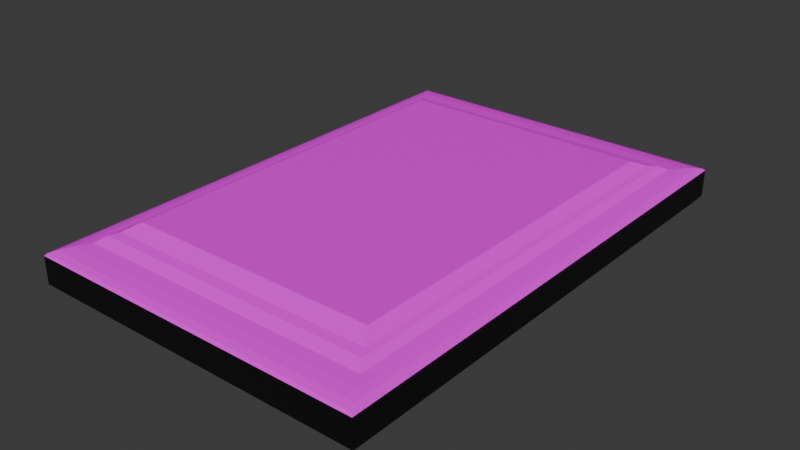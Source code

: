 # Source: GroundRound.blend  (saved by Blender 4.0.36; exported with 4.5.12 LTS)
import bpy
from mathutils import Matrix  # noqa: F401  (used for matrix-valued properties, if any)

bpy.ops.wm.read_factory_settings(use_empty=True)
scene = bpy.context.scene
scene.name = 'Scene'

# ---- collections
col_collection = bpy.data.collections.new('Collection'); scene.collection.children.link(col_collection)

# ---- images (referenced by path relative to the original .blend; pixels are not part of the script)
import os
ASSET_DIR = os.environ.get("B2B_ASSET_DIR", "")  # directory of the original .blend (textures are referenced by path, not embedded)
HERE = os.path.dirname(os.path.abspath(__file__))  # packed textures are extracted next to this script under _unpacked/

def load_image(name, relpath, width, height, colorspace="sRGB"):
    """Load a texture the original file referenced (path relative to the .blend, or extracted next to this script)."""
    p = next((c for c in (os.path.join(HERE, relpath), os.path.join(ASSET_DIR, relpath)) if relpath and os.path.exists(c)), "")
    if p:
        img = bpy.data.images.load(p, check_existing=True)
        img.name = name
    else:  # same state as the original file: an image datablock whose file is absent (Cycles renders it pink)
        img = bpy.data.images.new(name, width, height)
        img.source = "FILE"
        img.filepath = "//" + (relpath or name)
    img.colorspace_settings.name = colorspace
    return img
img_ground_round_jpg = load_image('Ground Round.jpg', 'Ground Round.jpg', 1024, 1024, 'sRGB')

# ---- materials (node trees are filled in below, after node groups)
mat_material = bpy.data.materials.new('Material')
mat_material.alpha_threshold = 0.0
mat_material.use_transparent_shadow = False
mat_material.roughness = 0.5
mat_material.line_color = (0.0, 0.0, 0.0, 1.0)
mat_material_002 = bpy.data.materials.new('Material.002')
mat_material_002.use_transparent_shadow = False
mat_material_003 = bpy.data.materials.new('Material.003')
mat_material_003.use_transparent_shadow = False

# ---- material node trees
mat_material.use_nodes = True; mat_material.node_tree.nodes.clear()
_N = mat_material.node_tree.nodes; _L = mat_material.node_tree.links
n0 = _N.new('ShaderNodeOutputMaterial'); n0.name = 'Material Output'; n0.location = (300, 300)
n1 = _N.new('ShaderNodeBsdfPrincipled'); n1.name = 'Principled BSDF'; n1.location = (10, 300)
n1.inputs[3].default_value = 1.45
n2 = _N.new('ShaderNodeTexImage'); n2.name = 'Image Texture'; n2.location = (-280, 275)
n2.image = img_ground_round_jpg
_L.new(n1.outputs[0], n0.inputs[0])
_L.new(n2.outputs[0], n1.inputs[0])
n0.is_active_output = True
mat_material_002.use_nodes = True; mat_material_002.node_tree.nodes.clear()
_N = mat_material_002.node_tree.nodes; _L = mat_material_002.node_tree.links
n0 = _N.new('ShaderNodeBsdfPrincipled'); n0.name = 'Principled BSDF'; n0.location = (10, 300)
n0.inputs[0].default_value = (0.0, 0.0, 0.0, 1.0)
n0.inputs[3].default_value = 1.45
n1 = _N.new('ShaderNodeOutputMaterial'); n1.name = 'Material Output'; n1.location = (300, 300)
_L.new(n0.outputs[0], n1.inputs[0])
n1.is_active_output = True
mat_material_003.use_nodes = True; mat_material_003.node_tree.nodes.clear()
_N = mat_material_003.node_tree.nodes; _L = mat_material_003.node_tree.links
n0 = _N.new('ShaderNodeBsdfPrincipled'); n0.name = 'Principled BSDF'; n0.location = (10, 300)
n0.inputs[0].default_value = (0.002801, 0.002801, 0.002801, 1.0)
n0.inputs[3].default_value = 1.45
n1 = _N.new('ShaderNodeOutputMaterial'); n1.name = 'Material Output'; n1.location = (300, 300)
_L.new(n0.outputs[0], n1.inputs[0])
n1.is_active_output = True

# ---- world
world_world = bpy.data.worlds.new('World'); scene.world = world_world
world_world.use_nodes = True; world_world.node_tree.nodes.clear()
_N = world_world.node_tree.nodes; _L = world_world.node_tree.links
n0 = _N.new('ShaderNodeOutputWorld'); n0.name = 'World Output'; n0.location = (300, 300)
n1 = _N.new('ShaderNodeBackground'); n1.name = 'Background'; n1.location = (10, 300)
n1.inputs[0].default_value = (0.05088, 0.05088, 0.05088, 1.0)
_L.new(n1.outputs[0], n0.inputs[0])
n0.is_active_output = True
world_world.color = (0.05088, 0.05088, 0.05088)
world_world.use_sun_shadow = False
world_world.sun_shadow_jitter_overblur = 0.0

# ---- meshes
me_cube_001 = bpy.data.meshes.new('Cube.001')
me_cube_001.from_pydata([(-0.1479, -0.01233, 0.2196), (-0.1283, -0.006956, 0.1905), (-0.1362, -0.007759, 0.2023), (-0.1424, -0.00901, 0.2116), (-0.1465, -0.01059, 0.2175), (-0.1479, -0.01233, -0.2196), (-0.1283, -0.006956, -0.1905), (-0.1362, -0.007759, -0.2023), (-0.1424, -0.00901, -0.2116), (-0.1465, -0.01059, -0.2175), (0.1479, -0.01233, 0.2196), (0.1283, -0.006956, 0.1905), (0.1362, -0.007759, 0.2023), (0.1424, -0.00901, 0.2116), (0.1465, -0.01059, 0.2175), (0.1479, -0.01233, -0.2196), (0.1283, -0.006956, -0.1905), (0.1362, -0.007759, -0.2023), (0.1424, -0.00901, -0.2116), (0.1465, -0.01059, -0.2175), (-0.1086, 0.004757, 0.1613), (-0.1224, -0.002701, 0.1818), (-0.1172, -0.001215, 0.174), (-0.1086, 0.004757, -0.1613), (-0.1224, -0.002701, -0.1818), (-0.1172, -0.001215, -0.174), (0.1086, 0.004757, 0.1613), (0.1224, -0.002701, 0.1818), (0.1172, -0.001215, 0.174), (0.1086, 0.004757, -0.1613), (0.1224, -0.002701, -0.1818), (0.1172, -0.001215, -0.174)], [], [(24, 30, 16, 6), (29, 23, 20, 26), (1, 6, 7, 2), (2, 7, 8, 3), (3, 8, 9, 4), (4, 9, 5, 0), (30, 27, 11, 16), (6, 16, 17, 7), (7, 17, 18, 8), (8, 18, 19, 9), (9, 19, 15, 5), (16, 11, 12, 17), (17, 12, 13, 18), (18, 13, 14, 19), (19, 14, 10, 15), (21, 24, 6, 1), (11, 1, 2, 12), (12, 2, 3, 13), (13, 3, 4, 14), (14, 4, 0, 10), (20, 23, 25, 22), (22, 25, 24, 21), (23, 29, 31, 25), (25, 31, 30, 24), (29, 26, 28, 31), (31, 28, 27, 30), (26, 20, 22, 28), (28, 22, 21, 27), (27, 21, 1, 11)])
_uv = me_cube_001.uv_layers.new(name='UVMap')
_uv.uv.foreach_set('vector', [0.08274, 0.05361, 0.07451, 0.8887, 0.05427, 0.9086, 0.06289, 0.03352, 0.1222, 0.8419, 0.1295, 0.101, 0.8728, 0.1051, 0.8655, 0.846, 0.9407, 0.03837, 0.06289, 0.03352, 0.03615, 0.006444, 0.968, 0.01159, 0.968, 0.01159, 0.03615, 0.006444, 0.0151, -0.03349, 0.9898, -0.0281, -2.018, 0.9639, -1.044, 0.9692, -1.03, 1.036, -2.033, 1.031, -2.033, 1.031, -1.03, 1.036, -1.026, 1.066, -2.038, 1.06, 0.07451, 0.8887, 0.9122, 0.8933, 0.9321, 0.9134, 0.05427, 0.9086, 0.06289, 0.03352, 0.05427, 0.9086, 0.02699, 0.9353, 0.03615, 0.006444, 0.03615, 0.006444, 0.02699, 0.9353, -0.01316, 0.9565, -0.003583, -0.01514, -1.007, 0.9694, -0.03185, 0.9748, -0.01875, 1.042, -1.021, 1.036, -1.021, 1.036, -0.01875, 1.042, -0.0143, 1.072, -1.026, 1.066, 0.05427, 0.9086, 0.9321, 0.9134, 0.9588, 0.9405, 0.02699, 0.9353, 0.02699, 0.9353, 0.9588, 0.9405, 0.9795, 1.02, 0.004767, 1.015, 0.004767, 1.015, 0.9795, 1.02, 0.993, 1.047, -0.009261, 1.042, -0.009261, 1.042, 0.993, 1.047, 0.9974, 1.077, -0.0143, 1.072, 0.9205, 0.05824, 0.08274, 0.05361, 0.06289, 0.03352, 0.9407, 0.03837, 0.9321, 0.9134, 0.9407, 0.03837, 0.968, 0.01159, 0.9588, 0.9405, 0.9588, 0.9405, 0.968, 0.01159, 1.008, -0.009555, 0.9986, 0.9621, 1.017, 0.9806, 1.992, 0.986, 2.005, 1.053, 1.002, 1.047, 0.3726, 0.9423, 0.466, 0.9428, 0.4665, 0.9456, 0.3722, 0.9451, 0.8728, 0.1051, 0.1295, 0.101, 0.09652, 0.06756, 0.9064, 0.07203, 0.9064, 0.07203, 0.09652, 0.06756, 0.08274, 0.05361, 0.9205, 0.05824, 0.1295, 0.101, 0.1222, 0.8419, 0.08856, 0.8749, 0.09652, 0.06756, 0.09652, 0.06756, 0.08856, 0.8749, 0.07451, 0.8887, 0.08274, 0.05361, 0.1222, 0.8419, 0.8655, 0.846, 0.8985, 0.8794, 0.08856, 0.8749, 0.08856, 0.8749, 0.8985, 0.8794, 0.9122, 0.8933, 0.07451, 0.8887, 0.8655, 0.846, 0.8728, 0.1051, 0.9064, 0.07203, 0.8985, 0.8794, 0.8985, 0.8794, 0.9064, 0.07203, 0.9205, 0.05824, 0.9122, 0.8933, 0.9122, 0.8933, 0.9205, 0.05824, 0.9407, 0.03837, 0.9321, 0.9134])
me_cube_001.materials.append(mat_material)
me_cube_001.materials.append(mat_material_002)
me_cube_001.update()
me_cube_002 = bpy.data.meshes.new('Cube.002')
me_cube_002.from_pydata([(-0.1708, 0.0287, 0.2196), (-0.1708, 0.0287, -0.2196), (0.1249, 0.0287, -0.2196), (0.1249, 0.0287, 0.2196), (-0.0704, -0.0008212, 0.0705), (-0.1708, 0.01922, 0.2196), (-0.1014, 0.0001598, 0.1166), (-0.1294, 0.003007, 0.1581), (-0.1516, 0.007441, 0.1911), (-0.1659, 0.01303, 0.2123), (-0.0704, -0.0008212, -0.0705), (-0.1708, 0.01922, -0.2196), (-0.1014, 0.0001598, -0.1166), (-0.1294, 0.003007, -0.1581), (-0.1516, 0.007441, -0.1911), (-0.1659, 0.01303, -0.2123), (0.02453, -0.0008212, 0.0705), (0.1249, 0.01922, 0.2196), (0.05555, 0.0001598, 0.1166), (0.08354, 0.003007, 0.1581), (0.1057, 0.007441, 0.1911), (0.12, 0.01303, 0.2123), (0.02453, -0.0008212, -0.0705), (0.1249, 0.01922, -0.2196), (0.05555, 0.0001598, -0.1166), (0.08354, 0.003007, -0.1581), (0.1057, 0.007441, -0.1911), (0.12, 0.01303, -0.2123), (-0.1708, 0.04255, 0.2196), (-0.1708, 0.04255, -0.2196), (0.1249, 0.04255, 0.2196), (0.1249, 0.04255, -0.2196)], [], [(2, 31, 30, 3), (0, 28, 29, 1), (17, 3, 0, 5), (1, 29, 31, 2), (11, 1, 2, 23), (23, 2, 3, 17), (10, 22, 16, 4), (10, 4, 6, 12), (12, 6, 7, 13), (13, 7, 8, 14), (14, 8, 9, 15), (15, 9, 5, 11), (22, 10, 12, 24), (24, 12, 13, 25), (25, 13, 14, 26), (26, 14, 15, 27), (27, 15, 11, 23), (16, 22, 24, 18), (18, 24, 25, 19), (19, 25, 26, 20), (20, 26, 27, 21), (21, 27, 23, 17), (4, 16, 18, 6), (6, 18, 19, 7), (7, 19, 20, 8), (8, 20, 21, 9), (9, 21, 17, 5), (5, 0, 1, 11), (3, 30, 28, 0)])
me_cube_002.polygons.foreach_set('material_index', [1, 1, 1, 1, 1, 1, 1, 1, 1, 1, 1, 1, 1, 1, 1, 1, 1, 1, 1, 1, 1, 1, 1, 1, 1, 1, 1, 1, 1])
_uv = me_cube_002.uv_layers.new(name='UVMap')
_uv.uv.foreach_set('vector', [0.5, 0.5, 0.6011, 0.5, 0.6011, 0.75, 0.5, 0.75, 0.5, 0.0, 0.6011, 0.0, 0.6011, 0.25, 0.5, 0.25, 0.3121, 0.9346, 0.3158, 0.9346, 0.3158, 0.9579, 0.3121, 0.9579, 0.5, 0.25, 0.6011, 0.25, 0.6011, 0.5, 0.5, 0.5, 0.344, 0.9184, 0.3508, 0.9184, 0.3508, 0.9604, 0.344, 0.9604, 0.4599, 0.5, 0.5, 0.5, 0.5, 0.75, 0.4599, 0.75, 0.2099, 0.5849, 0.2901, 0.5849, 0.2901, 0.6651, 0.2099, 0.6651, 0.2099, 0.5849, 0.2099, 0.6651, 0.1836, 0.6914, 0.1836, 0.5586, 0.1836, 0.5586, 0.1836, 0.6914, 0.16, 0.715, 0.16, 0.535, 0.16, 0.535, 0.16, 0.715, 0.125, 0.7338, 0.125, 0.5162, 0.375, 0.2338, 0.375, 0.01621, 0.4336, 0.004154, 0.4336, 0.2458, 0.4336, 0.2458, 0.4336, 0.004154, 0.4599, 0.0, 0.4599, 0.25, 0.3155, 0.9747, 0.302, 0.9747, 0.2976, 0.9703, 0.3199, 0.9703, 0.3199, 0.9703, 0.2976, 0.9703, 0.2936, 0.9663, 0.3239, 0.9663, 0.3239, 0.9663, 0.2936, 0.9663, 0.2905, 0.9604, 0.327, 0.9604, 0.3297, 0.9577, 0.3297, 0.9212, 0.3396, 0.9191, 0.3396, 0.9597, 0.3396, 0.9597, 0.3396, 0.9191, 0.344, 0.9184, 0.344, 0.9604, 0.2901, 0.6651, 0.2901, 0.5849, 0.3164, 0.5586, 0.3164, 0.6914, 0.3164, 0.6914, 0.3164, 0.5586, 0.34, 0.535, 0.34, 0.715, 0.34, 0.715, 0.34, 0.535, 0.41, 0.5162, 0.41, 0.7338, 0.41, 0.7338, 0.41, 0.5162, 0.4336, 0.5042, 0.4336, 0.7458, 0.4336, 0.7458, 0.4336, 0.5042, 0.4599, 0.5, 0.4599, 0.75, 0.2888, 0.9267, 0.2962, 0.9267, 0.2987, 0.9291, 0.2863, 0.9291, 0.2863, 0.9291, 0.2987, 0.9291, 0.3009, 0.9313, 0.2841, 0.9313, 0.2841, 0.9313, 0.3009, 0.9313, 0.3026, 0.9346, 0.2824, 0.9346, 0.3042, 0.9564, 0.3042, 0.9361, 0.3096, 0.935, 0.3096, 0.9575, 0.3096, 0.9575, 0.3096, 0.935, 0.3121, 0.9346, 0.3121, 0.9579, 0.4599, 0.0, 0.5, 0.0, 0.5, 0.25, 0.4599, 0.25, 0.3158, 0.9346, 0.3252, 0.9346, 0.3252, 0.9579, 0.3158, 0.9579])
me_cube_002.materials.append(mat_material)
me_cube_002.materials.append(mat_material_003)
me_cube_002.update()

# ---- objects
ob_ground_round = bpy.data.objects.new('Ground Round', me_cube_001)
ob_black_tray = bpy.data.objects.new('Black Tray', me_cube_002)

# ---- transforms, parenting, visibility, modifiers, constraints
ob_ground_round.location = (-0.02294, -8.918e-10, 0.05489)
ob_ground_round.rotation_euler = (1.571, 0.0, 0.0)
ob_black_tray.location = (0.0, 0.0, 0.0)
ob_black_tray.rotation_euler = (1.571, 0.0, 0.0)

# ---- collection membership
col_collection.objects.link(ob_ground_round)
col_collection.objects.link(ob_black_tray)

# ---- scene / render settings (as saved in the file)
scene.frame_start = 1; scene.frame_end = 250; scene.frame_set(1)
scene.render.engine = 'BLENDER_EEVEE_NEXT'
scene.cycles.sampling_pattern = 'TABULATED_SOBOL'
bpy.context.view_layer.update()

# ---- added for rendering (the .blend has no active camera and no usable light): camera, sun
cam_auto = bpy.data.cameras.new('AutoCamera')
cam_auto.lens = 50.0
cam_auto.sensor_width = 36.0
cam_auto.clip_end = 1000.0
ob_auto_camera = bpy.data.objects.new('AutoCamera', cam_auto)
scene.collection.objects.link(ob_auto_camera)
ob_auto_camera.location = (0.470114, -0.591659, 0.42385)
ob_auto_camera.rotation_euler = (1.09748, -7.21219e-08, 0.694738)
scene.camera = ob_auto_camera
light_auto_sun = bpy.data.lights.new('AutoSun', 'SUN')
light_auto_sun.energy = 3.0
light_auto_sun.angle = 0.0523599
ob_auto_sun = bpy.data.objects.new('AutoSun', light_auto_sun)
scene.collection.objects.link(ob_auto_sun)
ob_auto_sun.rotation_euler = (0.872665, 0.174533, 0.523599)
bpy.context.view_layer.update()
